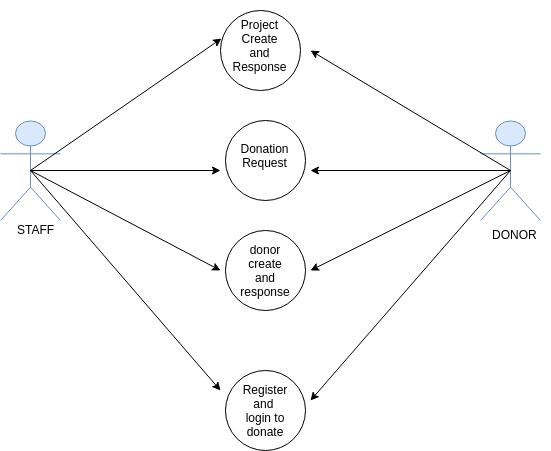

The diagram above was exported from draw.io. Its source (the exported page's mxGraphModel, read from the mxfile embedded in the PNG):
<mxGraphModel dx="775" dy="450" grid="1" gridSize="10" guides="1" tooltips="1" connect="1" arrows="1" fold="1" page="1" pageScale="1" pageWidth="827" pageHeight="1169" math="0" shadow="0">
  <root>
    <mxCell id="0" />
    <mxCell id="1" parent="0" />
    <mxCell id="DesvV3rRSI2UTtoghQ0P-3" value="" style="shape=umlActor;verticalLabelPosition=bottom;labelBackgroundColor=#ffffff;verticalAlign=top;html=1;outlineConnect=0;fillColor=#dae8fc;strokeColor=#6c8ebf;" vertex="1" parent="1">
      <mxGeometry x="620" y="120" width="60" height="100" as="geometry" />
    </mxCell>
    <mxCell id="DesvV3rRSI2UTtoghQ0P-5" value="" style="shape=umlActor;verticalLabelPosition=bottom;labelBackgroundColor=#ffffff;verticalAlign=top;html=1;outlineConnect=0;fillColor=#dae8fc;strokeColor=#6c8ebf;" vertex="1" parent="1">
      <mxGeometry x="140" y="120" width="60" height="100" as="geometry" />
    </mxCell>
    <mxCell id="DesvV3rRSI2UTtoghQ0P-6" value="" style="ellipse;whiteSpace=wrap;html=1;aspect=fixed;" vertex="1" parent="1">
      <mxGeometry x="360" y="10" width="80" height="80" as="geometry" />
    </mxCell>
    <mxCell id="DesvV3rRSI2UTtoghQ0P-7" value="" style="ellipse;whiteSpace=wrap;html=1;aspect=fixed;" vertex="1" parent="1">
      <mxGeometry x="365" y="120" width="80" height="80" as="geometry" />
    </mxCell>
    <mxCell id="DesvV3rRSI2UTtoghQ0P-8" value="" style="ellipse;whiteSpace=wrap;html=1;aspect=fixed;" vertex="1" parent="1">
      <mxGeometry x="365" y="230" width="80" height="80" as="geometry" />
    </mxCell>
    <mxCell id="DesvV3rRSI2UTtoghQ0P-9" value="" style="ellipse;whiteSpace=wrap;html=1;aspect=fixed;" vertex="1" parent="1">
      <mxGeometry x="365" y="370" width="80" height="80" as="geometry" />
    </mxCell>
    <mxCell id="DesvV3rRSI2UTtoghQ0P-11" value="" style="endArrow=classic;html=1;entryX=0.013;entryY=0.35;entryDx=0;entryDy=0;entryPerimeter=0;" edge="1" parent="1" target="DesvV3rRSI2UTtoghQ0P-6">
      <mxGeometry width="50" height="50" relative="1" as="geometry">
        <mxPoint x="170" y="170" as="sourcePoint" />
        <mxPoint x="220" y="120" as="targetPoint" />
      </mxGeometry>
    </mxCell>
    <mxCell id="DesvV3rRSI2UTtoghQ0P-12" value="" style="endArrow=classic;html=1;" edge="1" parent="1">
      <mxGeometry width="50" height="50" relative="1" as="geometry">
        <mxPoint x="170" y="170" as="sourcePoint" />
        <mxPoint x="360" y="170" as="targetPoint" />
      </mxGeometry>
    </mxCell>
    <mxCell id="DesvV3rRSI2UTtoghQ0P-13" value="" style="endArrow=classic;html=1;" edge="1" parent="1">
      <mxGeometry width="50" height="50" relative="1" as="geometry">
        <mxPoint x="170" y="170" as="sourcePoint" />
        <mxPoint x="360" y="270" as="targetPoint" />
      </mxGeometry>
    </mxCell>
    <mxCell id="DesvV3rRSI2UTtoghQ0P-14" value="" style="endArrow=classic;html=1;" edge="1" parent="1">
      <mxGeometry width="50" height="50" relative="1" as="geometry">
        <mxPoint x="170" y="170" as="sourcePoint" />
        <mxPoint x="360" y="390" as="targetPoint" />
      </mxGeometry>
    </mxCell>
    <mxCell id="DesvV3rRSI2UTtoghQ0P-15" value="" style="endArrow=classic;html=1;exitX=0.5;exitY=0.5;exitDx=0;exitDy=0;exitPerimeter=0;" edge="1" parent="1" source="DesvV3rRSI2UTtoghQ0P-3">
      <mxGeometry width="50" height="50" relative="1" as="geometry">
        <mxPoint x="429" y="192" as="sourcePoint" />
        <mxPoint x="450" y="50" as="targetPoint" />
      </mxGeometry>
    </mxCell>
    <mxCell id="DesvV3rRSI2UTtoghQ0P-16" value="" style="endArrow=classic;html=1;" edge="1" parent="1">
      <mxGeometry width="50" height="50" relative="1" as="geometry">
        <mxPoint x="650" y="170" as="sourcePoint" />
        <mxPoint x="450" y="170" as="targetPoint" />
      </mxGeometry>
    </mxCell>
    <mxCell id="DesvV3rRSI2UTtoghQ0P-17" value="" style="endArrow=classic;html=1;" edge="1" parent="1">
      <mxGeometry width="50" height="50" relative="1" as="geometry">
        <mxPoint x="650" y="170" as="sourcePoint" />
        <mxPoint x="450" y="270" as="targetPoint" />
      </mxGeometry>
    </mxCell>
    <mxCell id="DesvV3rRSI2UTtoghQ0P-18" value="" style="endArrow=classic;html=1;" edge="1" parent="1">
      <mxGeometry width="50" height="50" relative="1" as="geometry">
        <mxPoint x="650" y="170" as="sourcePoint" />
        <mxPoint x="450" y="400" as="targetPoint" />
      </mxGeometry>
    </mxCell>
    <mxCell id="DesvV3rRSI2UTtoghQ0P-19" value="Project Create and Response" style="text;html=1;strokeColor=none;fillColor=none;align=center;verticalAlign=middle;whiteSpace=wrap;rounded=0;rotation=0;" vertex="1" parent="1">
      <mxGeometry x="379" width="40" height="90" as="geometry" />
    </mxCell>
    <mxCell id="DesvV3rRSI2UTtoghQ0P-22" value="donor create and response" style="text;html=1;strokeColor=none;fillColor=none;align=center;verticalAlign=middle;whiteSpace=wrap;rounded=0;" vertex="1" parent="1">
      <mxGeometry x="385" y="260" width="40" height="20" as="geometry" />
    </mxCell>
    <mxCell id="DesvV3rRSI2UTtoghQ0P-25" value="Register and&amp;nbsp;&lt;br&gt;login to donate&lt;br&gt;" style="text;html=1;strokeColor=none;fillColor=none;align=center;verticalAlign=middle;whiteSpace=wrap;rounded=0;" vertex="1" parent="1">
      <mxGeometry x="385" y="400" width="40" height="20" as="geometry" />
    </mxCell>
    <mxCell id="DesvV3rRSI2UTtoghQ0P-26" value="STAFF" style="text;html=1;resizable=0;points=[];autosize=1;align=left;verticalAlign=top;spacingTop=-4;" vertex="1" parent="1">
      <mxGeometry x="155" y="220" width="50" height="20" as="geometry" />
    </mxCell>
    <mxCell id="DesvV3rRSI2UTtoghQ0P-29" value="Donation Request" style="text;html=1;strokeColor=none;fillColor=none;align=center;verticalAlign=middle;whiteSpace=wrap;rounded=0;" vertex="1" parent="1">
      <mxGeometry x="379" y="140" width="50" height="30" as="geometry" />
    </mxCell>
    <mxCell id="DesvV3rRSI2UTtoghQ0P-35" value="DONOR" style="text;html=1;resizable=0;points=[];autosize=1;align=left;verticalAlign=top;spacingTop=-4;" vertex="1" parent="1">
      <mxGeometry x="630" y="225" width="60" height="20" as="geometry" />
    </mxCell>
  </root>
</mxGraphModel>